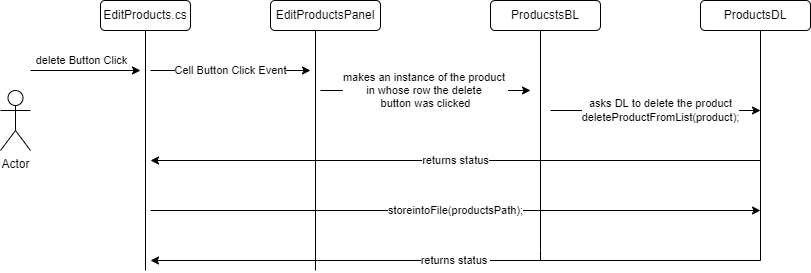

The diagram above was exported from draw.io. Its source (the exported page's mxGraphModel, read from the mxfile embedded in the PNG):
<mxGraphModel dx="920" dy="541" grid="1" gridSize="10" guides="1" tooltips="1" connect="1" arrows="1" fold="1" page="1" pageScale="1" pageWidth="850" pageHeight="1100" math="0" shadow="0">
  <root>
    <mxCell id="0" />
    <mxCell id="1" parent="0" />
    <mxCell id="K5ajmGDjD3QHK0gXQlC8-1" value="Actor" style="shape=umlActor;verticalLabelPosition=bottom;verticalAlign=top;html=1;outlineConnect=0;" vertex="1" parent="1">
      <mxGeometry x="50" y="200" width="30" height="60" as="geometry" />
    </mxCell>
    <mxCell id="K5ajmGDjD3QHK0gXQlC8-2" value="EditProducts.cs" style="rounded=1;whiteSpace=wrap;html=1;" vertex="1" parent="1">
      <mxGeometry x="150" y="110" width="90" height="30" as="geometry" />
    </mxCell>
    <mxCell id="K5ajmGDjD3QHK0gXQlC8-3" value="EditProductsPanel" style="rounded=1;whiteSpace=wrap;html=1;" vertex="1" parent="1">
      <mxGeometry x="320" y="110" width="110" height="30" as="geometry" />
    </mxCell>
    <mxCell id="K5ajmGDjD3QHK0gXQlC8-4" value="ProducstsBL" style="rounded=1;whiteSpace=wrap;html=1;" vertex="1" parent="1">
      <mxGeometry x="540" y="110" width="110" height="30" as="geometry" />
    </mxCell>
    <mxCell id="K5ajmGDjD3QHK0gXQlC8-6" value="" style="endArrow=none;html=1;rounded=0;exitX=0.5;exitY=1;exitDx=0;exitDy=0;" edge="1" parent="1" source="K5ajmGDjD3QHK0gXQlC8-2">
      <mxGeometry width="50" height="50" relative="1" as="geometry">
        <mxPoint x="380" y="260" as="sourcePoint" />
        <mxPoint x="195" y="380" as="targetPoint" />
      </mxGeometry>
    </mxCell>
    <mxCell id="K5ajmGDjD3QHK0gXQlC8-7" value="" style="endArrow=none;html=1;rounded=0;" edge="1" parent="1">
      <mxGeometry width="50" height="50" relative="1" as="geometry">
        <mxPoint x="365" y="380" as="sourcePoint" />
        <mxPoint x="365" y="140" as="targetPoint" />
      </mxGeometry>
    </mxCell>
    <mxCell id="K5ajmGDjD3QHK0gXQlC8-8" value="" style="endArrow=none;html=1;rounded=0;" edge="1" parent="1">
      <mxGeometry width="50" height="50" relative="1" as="geometry">
        <mxPoint x="590" y="140" as="sourcePoint" />
        <mxPoint x="590" y="370" as="targetPoint" />
        <Array as="points">
          <mxPoint x="590" y="360" />
        </Array>
      </mxGeometry>
    </mxCell>
    <mxCell id="K5ajmGDjD3QHK0gXQlC8-9" value="delete Button Click" style="endArrow=classic;html=1;rounded=0;" edge="1" parent="1">
      <mxGeometry x="-0.0909" y="10" width="50" height="50" relative="1" as="geometry">
        <mxPoint x="80" y="180" as="sourcePoint" />
        <mxPoint x="190" y="180" as="targetPoint" />
        <mxPoint as="offset" />
      </mxGeometry>
    </mxCell>
    <mxCell id="K5ajmGDjD3QHK0gXQlC8-10" value="Cell Button Click Event" style="endArrow=classic;html=1;rounded=0;" edge="1" parent="1">
      <mxGeometry width="50" height="50" relative="1" as="geometry">
        <mxPoint x="200" y="180" as="sourcePoint" />
        <mxPoint x="360" y="180" as="targetPoint" />
      </mxGeometry>
    </mxCell>
    <mxCell id="K5ajmGDjD3QHK0gXQlC8-11" value="returns status" style="endArrow=classic;html=1;rounded=0;" edge="1" parent="1">
      <mxGeometry width="50" height="50" relative="1" as="geometry">
        <mxPoint x="810" y="270" as="sourcePoint" />
        <mxPoint x="200" y="270" as="targetPoint" />
      </mxGeometry>
    </mxCell>
    <mxCell id="K5ajmGDjD3QHK0gXQlC8-13" value="asks DL to delete the product&lt;br&gt;deleteProductFromList(product);" style="endArrow=classic;html=1;rounded=0;" edge="1" parent="1">
      <mxGeometry x="0.0476" width="50" height="50" relative="1" as="geometry">
        <mxPoint x="600" y="220" as="sourcePoint" />
        <mxPoint x="810" y="220" as="targetPoint" />
        <mxPoint x="1" as="offset" />
      </mxGeometry>
    </mxCell>
    <mxCell id="K5ajmGDjD3QHK0gXQlC8-17" value="storeintoFile(productsPath);" style="endArrow=classic;html=1;rounded=0;" edge="1" parent="1">
      <mxGeometry width="50" height="50" relative="1" as="geometry">
        <mxPoint x="200" y="320" as="sourcePoint" />
        <mxPoint x="810" y="320" as="targetPoint" />
      </mxGeometry>
    </mxCell>
    <mxCell id="K5ajmGDjD3QHK0gXQlC8-18" value="returns status&amp;nbsp;" style="endArrow=classic;html=1;rounded=0;" edge="1" parent="1">
      <mxGeometry width="50" height="50" relative="1" as="geometry">
        <mxPoint x="810" y="370" as="sourcePoint" />
        <mxPoint x="200" y="370" as="targetPoint" />
      </mxGeometry>
    </mxCell>
    <mxCell id="K5ajmGDjD3QHK0gXQlC8-20" value="ProductsDL" style="rounded=1;whiteSpace=wrap;html=1;" vertex="1" parent="1">
      <mxGeometry x="750" y="110" width="110" height="30" as="geometry" />
    </mxCell>
    <mxCell id="K5ajmGDjD3QHK0gXQlC8-21" value="" style="endArrow=none;html=1;rounded=0;" edge="1" parent="1">
      <mxGeometry width="50" height="50" relative="1" as="geometry">
        <mxPoint x="810" y="370" as="sourcePoint" />
        <mxPoint x="810" y="140" as="targetPoint" />
      </mxGeometry>
    </mxCell>
    <mxCell id="K5ajmGDjD3QHK0gXQlC8-22" value="makes an instance of the product&amp;nbsp;&lt;br&gt;in whose row the delete&amp;nbsp;&lt;br&gt;button was clicked" style="endArrow=classic;html=1;rounded=0;" edge="1" parent="1">
      <mxGeometry width="50" height="50" relative="1" as="geometry">
        <mxPoint x="370" y="200" as="sourcePoint" />
        <mxPoint x="580" y="200" as="targetPoint" />
      </mxGeometry>
    </mxCell>
  </root>
</mxGraphModel>